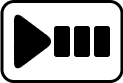

The diagram above was exported from draw.io. Its source (the exported page's mxGraphModel, read from the mxfile embedded in the PNG):
<mxGraphModel dx="942" dy="621" grid="1" gridSize="10" guides="1" tooltips="1" connect="1" arrows="1" fold="1" page="1" pageScale="1" pageWidth="827" pageHeight="1169" math="0" shadow="0">
  <root>
    <mxCell id="0" />
    <mxCell id="1" parent="0" />
    <mxCell id="2" value="" style="whiteSpace=wrap;html=1;imageAspect=1;strokeWidth=3;rounded=1;" vertex="1" parent="1">
      <mxGeometry x="41.5" y="160" width="120" height="80" as="geometry" />
    </mxCell>
    <mxCell id="3" value="" style="triangle;whiteSpace=wrap;html=1;rounded=1;strokeWidth=0;fillColor=#000;" vertex="1" parent="1">
      <mxGeometry x="54" y="170" width="40" height="60" as="geometry" />
    </mxCell>
    <mxCell id="4" value="" style="rounded=1;whiteSpace=wrap;html=1;strokeWidth=0;fillColor=#000000;" vertex="1" parent="1">
      <mxGeometry x="134" y="185" width="15" height="30" as="geometry" />
    </mxCell>
    <mxCell id="5" value="" style="rounded=1;whiteSpace=wrap;html=1;strokeWidth=0;fillColor=#0;" vertex="1" parent="1">
      <mxGeometry x="114" y="185" width="15" height="30" as="geometry" />
    </mxCell>
    <mxCell id="6" value="" style="rounded=1;whiteSpace=wrap;html=1;strokeWidth=0;fillColor=#0;" vertex="1" parent="1">
      <mxGeometry x="94" y="185" width="15" height="30" as="geometry" />
    </mxCell>
  </root>
</mxGraphModel>